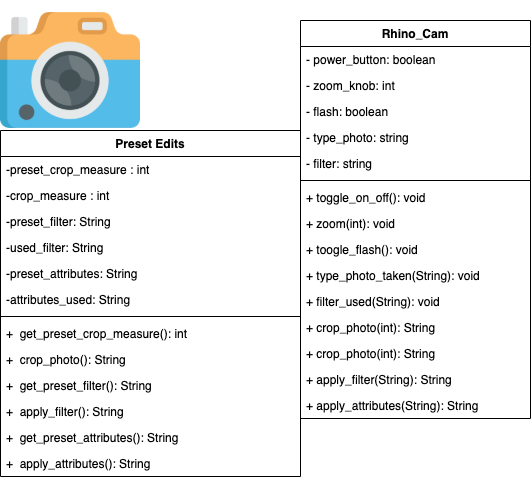

The diagram above was exported from draw.io. Its source (the exported page's mxGraphModel, read from the mxfile embedded in the PNG):
<mxGraphModel dx="669" dy="488" grid="1" gridSize="10" guides="1" tooltips="1" connect="1" arrows="1" fold="1" page="1" pageScale="1" pageWidth="850" pageHeight="1100" math="0" shadow="0">
  <root>
    <mxCell id="0" />
    <mxCell id="1" parent="0" />
    <mxCell id="YfzvUuBLrI3GzTe0B9Eg-1" value="" style="shape=image;verticalLabelPosition=bottom;labelBackgroundColor=#ffffff;verticalAlign=top;aspect=fixed;imageAspect=0;image=data:image/png,(base64 omitted: 34020 chars);" vertex="1" parent="1">
      <mxGeometry width="140" height="140" as="geometry" />
    </mxCell>
    <mxCell id="YfzvUuBLrI3GzTe0B9Eg-14" value="Preset Edits" style="swimlane;fontStyle=1;align=center;verticalAlign=top;childLayout=stackLayout;horizontal=1;startSize=26;horizontalStack=0;resizeParent=1;resizeParentMax=0;resizeLast=0;collapsible=1;marginBottom=0;" vertex="1" parent="1">
      <mxGeometry y="130" width="300" height="346" as="geometry" />
    </mxCell>
    <mxCell id="YfzvUuBLrI3GzTe0B9Eg-15" value="-preset_crop_measure : int" style="text;strokeColor=none;fillColor=none;align=left;verticalAlign=top;spacingLeft=4;spacingRight=4;overflow=hidden;rotatable=0;points=[[0,0.5],[1,0.5]];portConstraint=eastwest;" vertex="1" parent="YfzvUuBLrI3GzTe0B9Eg-14">
      <mxGeometry y="26" width="300" height="26" as="geometry" />
    </mxCell>
    <mxCell id="YfzvUuBLrI3GzTe0B9Eg-20" value="-crop_measure : int" style="text;strokeColor=none;fillColor=none;align=left;verticalAlign=top;spacingLeft=4;spacingRight=4;overflow=hidden;rotatable=0;points=[[0,0.5],[1,0.5]];portConstraint=eastwest;" vertex="1" parent="YfzvUuBLrI3GzTe0B9Eg-14">
      <mxGeometry y="52" width="300" height="26" as="geometry" />
    </mxCell>
    <mxCell id="YfzvUuBLrI3GzTe0B9Eg-18" value="-preset_filter: String" style="text;strokeColor=none;fillColor=none;align=left;verticalAlign=top;spacingLeft=4;spacingRight=4;overflow=hidden;rotatable=0;points=[[0,0.5],[1,0.5]];portConstraint=eastwest;" vertex="1" parent="YfzvUuBLrI3GzTe0B9Eg-14">
      <mxGeometry y="78" width="300" height="26" as="geometry" />
    </mxCell>
    <mxCell id="YfzvUuBLrI3GzTe0B9Eg-21" value="-used_filter: String" style="text;strokeColor=none;fillColor=none;align=left;verticalAlign=top;spacingLeft=4;spacingRight=4;overflow=hidden;rotatable=0;points=[[0,0.5],[1,0.5]];portConstraint=eastwest;" vertex="1" parent="YfzvUuBLrI3GzTe0B9Eg-14">
      <mxGeometry y="104" width="300" height="26" as="geometry" />
    </mxCell>
    <mxCell id="YfzvUuBLrI3GzTe0B9Eg-19" value="-preset_attributes: String" style="text;strokeColor=none;fillColor=none;align=left;verticalAlign=top;spacingLeft=4;spacingRight=4;overflow=hidden;rotatable=0;points=[[0,0.5],[1,0.5]];portConstraint=eastwest;" vertex="1" parent="YfzvUuBLrI3GzTe0B9Eg-14">
      <mxGeometry y="130" width="300" height="26" as="geometry" />
    </mxCell>
    <mxCell id="YfzvUuBLrI3GzTe0B9Eg-23" value="-attributes_used: String" style="text;strokeColor=none;fillColor=none;align=left;verticalAlign=top;spacingLeft=4;spacingRight=4;overflow=hidden;rotatable=0;points=[[0,0.5],[1,0.5]];portConstraint=eastwest;" vertex="1" parent="YfzvUuBLrI3GzTe0B9Eg-14">
      <mxGeometry y="156" width="300" height="26" as="geometry" />
    </mxCell>
    <mxCell id="YfzvUuBLrI3GzTe0B9Eg-16" value="" style="line;strokeWidth=1;fillColor=none;align=left;verticalAlign=middle;spacingTop=-1;spacingLeft=3;spacingRight=3;rotatable=0;labelPosition=right;points=[];portConstraint=eastwest;" vertex="1" parent="YfzvUuBLrI3GzTe0B9Eg-14">
      <mxGeometry y="182" width="300" height="8" as="geometry" />
    </mxCell>
    <mxCell id="YfzvUuBLrI3GzTe0B9Eg-17" value="+  get_preset_crop_measure(): int " style="text;strokeColor=none;fillColor=none;align=left;verticalAlign=top;spacingLeft=4;spacingRight=4;overflow=hidden;rotatable=0;points=[[0,0.5],[1,0.5]];portConstraint=eastwest;" vertex="1" parent="YfzvUuBLrI3GzTe0B9Eg-14">
      <mxGeometry y="190" width="300" height="26" as="geometry" />
    </mxCell>
    <mxCell id="YfzvUuBLrI3GzTe0B9Eg-24" value="+  crop_photo(): String" style="text;strokeColor=none;fillColor=none;align=left;verticalAlign=top;spacingLeft=4;spacingRight=4;overflow=hidden;rotatable=0;points=[[0,0.5],[1,0.5]];portConstraint=eastwest;" vertex="1" parent="YfzvUuBLrI3GzTe0B9Eg-14">
      <mxGeometry y="216" width="300" height="26" as="geometry" />
    </mxCell>
    <mxCell id="YfzvUuBLrI3GzTe0B9Eg-25" value="+  get_preset_filter(): String " style="text;strokeColor=none;fillColor=none;align=left;verticalAlign=top;spacingLeft=4;spacingRight=4;overflow=hidden;rotatable=0;points=[[0,0.5],[1,0.5]];portConstraint=eastwest;" vertex="1" parent="YfzvUuBLrI3GzTe0B9Eg-14">
      <mxGeometry y="242" width="300" height="26" as="geometry" />
    </mxCell>
    <mxCell id="YfzvUuBLrI3GzTe0B9Eg-26" value="+  apply_filter(): String " style="text;strokeColor=none;fillColor=none;align=left;verticalAlign=top;spacingLeft=4;spacingRight=4;overflow=hidden;rotatable=0;points=[[0,0.5],[1,0.5]];portConstraint=eastwest;" vertex="1" parent="YfzvUuBLrI3GzTe0B9Eg-14">
      <mxGeometry y="268" width="300" height="26" as="geometry" />
    </mxCell>
    <mxCell id="YfzvUuBLrI3GzTe0B9Eg-27" value="+  get_preset_attributes(): String " style="text;strokeColor=none;fillColor=none;align=left;verticalAlign=top;spacingLeft=4;spacingRight=4;overflow=hidden;rotatable=0;points=[[0,0.5],[1,0.5]];portConstraint=eastwest;" vertex="1" parent="YfzvUuBLrI3GzTe0B9Eg-14">
      <mxGeometry y="294" width="300" height="26" as="geometry" />
    </mxCell>
    <mxCell id="YfzvUuBLrI3GzTe0B9Eg-28" value="+  apply_attributes(): String " style="text;strokeColor=none;fillColor=none;align=left;verticalAlign=top;spacingLeft=4;spacingRight=4;overflow=hidden;rotatable=0;points=[[0,0.5],[1,0.5]];portConstraint=eastwest;" vertex="1" parent="YfzvUuBLrI3GzTe0B9Eg-14">
      <mxGeometry y="320" width="300" height="26" as="geometry" />
    </mxCell>
    <mxCell id="YfzvUuBLrI3GzTe0B9Eg-2" value="Rhino_Cam" style="swimlane;fontStyle=1;align=center;verticalAlign=top;childLayout=stackLayout;horizontal=1;startSize=26;horizontalStack=0;resizeParent=1;resizeParentMax=0;resizeLast=0;collapsible=1;marginBottom=0;" vertex="1" parent="1">
      <mxGeometry x="300" y="20" width="230" height="398" as="geometry" />
    </mxCell>
    <mxCell id="YfzvUuBLrI3GzTe0B9Eg-3" value="- power_button: boolean" style="text;strokeColor=none;fillColor=none;align=left;verticalAlign=top;spacingLeft=4;spacingRight=4;overflow=hidden;rotatable=0;points=[[0,0.5],[1,0.5]];portConstraint=eastwest;" vertex="1" parent="YfzvUuBLrI3GzTe0B9Eg-2">
      <mxGeometry y="26" width="230" height="26" as="geometry" />
    </mxCell>
    <mxCell id="YfzvUuBLrI3GzTe0B9Eg-6" value="- zoom_knob: int" style="text;strokeColor=none;fillColor=none;align=left;verticalAlign=top;spacingLeft=4;spacingRight=4;overflow=hidden;rotatable=0;points=[[0,0.5],[1,0.5]];portConstraint=eastwest;" vertex="1" parent="YfzvUuBLrI3GzTe0B9Eg-2">
      <mxGeometry y="52" width="230" height="26" as="geometry" />
    </mxCell>
    <mxCell id="YfzvUuBLrI3GzTe0B9Eg-8" value="- flash: boolean" style="text;strokeColor=none;fillColor=none;align=left;verticalAlign=top;spacingLeft=4;spacingRight=4;overflow=hidden;rotatable=0;points=[[0,0.5],[1,0.5]];portConstraint=eastwest;" vertex="1" parent="YfzvUuBLrI3GzTe0B9Eg-2">
      <mxGeometry y="78" width="230" height="26" as="geometry" />
    </mxCell>
    <mxCell id="YfzvUuBLrI3GzTe0B9Eg-10" value="- type_photo: string" style="text;strokeColor=none;fillColor=none;align=left;verticalAlign=top;spacingLeft=4;spacingRight=4;overflow=hidden;rotatable=0;points=[[0,0.5],[1,0.5]];portConstraint=eastwest;" vertex="1" parent="YfzvUuBLrI3GzTe0B9Eg-2">
      <mxGeometry y="104" width="230" height="26" as="geometry" />
    </mxCell>
    <mxCell id="YfzvUuBLrI3GzTe0B9Eg-12" value="- filter: string" style="text;strokeColor=none;fillColor=none;align=left;verticalAlign=top;spacingLeft=4;spacingRight=4;overflow=hidden;rotatable=0;points=[[0,0.5],[1,0.5]];portConstraint=eastwest;" vertex="1" parent="YfzvUuBLrI3GzTe0B9Eg-2">
      <mxGeometry y="130" width="230" height="26" as="geometry" />
    </mxCell>
    <mxCell id="YfzvUuBLrI3GzTe0B9Eg-4" value="" style="line;strokeWidth=1;fillColor=none;align=left;verticalAlign=middle;spacingTop=-1;spacingLeft=3;spacingRight=3;rotatable=0;labelPosition=right;points=[];portConstraint=eastwest;" vertex="1" parent="YfzvUuBLrI3GzTe0B9Eg-2">
      <mxGeometry y="156" width="230" height="8" as="geometry" />
    </mxCell>
    <mxCell id="YfzvUuBLrI3GzTe0B9Eg-5" value="+ toggle_on_off(): void" style="text;strokeColor=none;fillColor=none;align=left;verticalAlign=top;spacingLeft=4;spacingRight=4;overflow=hidden;rotatable=0;points=[[0,0.5],[1,0.5]];portConstraint=eastwest;" vertex="1" parent="YfzvUuBLrI3GzTe0B9Eg-2">
      <mxGeometry y="164" width="230" height="26" as="geometry" />
    </mxCell>
    <mxCell id="YfzvUuBLrI3GzTe0B9Eg-7" value="+ zoom(int): void" style="text;strokeColor=none;fillColor=none;align=left;verticalAlign=top;spacingLeft=4;spacingRight=4;overflow=hidden;rotatable=0;points=[[0,0.5],[1,0.5]];portConstraint=eastwest;" vertex="1" parent="YfzvUuBLrI3GzTe0B9Eg-2">
      <mxGeometry y="190" width="230" height="26" as="geometry" />
    </mxCell>
    <mxCell id="YfzvUuBLrI3GzTe0B9Eg-9" value="+ toogle_flash(): void" style="text;strokeColor=none;fillColor=none;align=left;verticalAlign=top;spacingLeft=4;spacingRight=4;overflow=hidden;rotatable=0;points=[[0,0.5],[1,0.5]];portConstraint=eastwest;" vertex="1" parent="YfzvUuBLrI3GzTe0B9Eg-2">
      <mxGeometry y="216" width="230" height="26" as="geometry" />
    </mxCell>
    <mxCell id="YfzvUuBLrI3GzTe0B9Eg-11" value="+ type_photo_taken(String): void" style="text;strokeColor=none;fillColor=none;align=left;verticalAlign=top;spacingLeft=4;spacingRight=4;overflow=hidden;rotatable=0;points=[[0,0.5],[1,0.5]];portConstraint=eastwest;" vertex="1" parent="YfzvUuBLrI3GzTe0B9Eg-2">
      <mxGeometry y="242" width="230" height="26" as="geometry" />
    </mxCell>
    <mxCell id="YfzvUuBLrI3GzTe0B9Eg-13" value="+ filter_used(String): void" style="text;strokeColor=none;fillColor=none;align=left;verticalAlign=top;spacingLeft=4;spacingRight=4;overflow=hidden;rotatable=0;points=[[0,0.5],[1,0.5]];portConstraint=eastwest;" vertex="1" parent="YfzvUuBLrI3GzTe0B9Eg-2">
      <mxGeometry y="268" width="230" height="26" as="geometry" />
    </mxCell>
    <mxCell id="YfzvUuBLrI3GzTe0B9Eg-29" value="+ crop_photo(int): String" style="text;strokeColor=none;fillColor=none;align=left;verticalAlign=top;spacingLeft=4;spacingRight=4;overflow=hidden;rotatable=0;points=[[0,0.5],[1,0.5]];portConstraint=eastwest;" vertex="1" parent="YfzvUuBLrI3GzTe0B9Eg-2">
      <mxGeometry y="294" width="230" height="26" as="geometry" />
    </mxCell>
    <mxCell id="YfzvUuBLrI3GzTe0B9Eg-30" value="+ crop_photo(int): String" style="text;strokeColor=none;fillColor=none;align=left;verticalAlign=top;spacingLeft=4;spacingRight=4;overflow=hidden;rotatable=0;points=[[0,0.5],[1,0.5]];portConstraint=eastwest;" vertex="1" parent="YfzvUuBLrI3GzTe0B9Eg-2">
      <mxGeometry y="320" width="230" height="26" as="geometry" />
    </mxCell>
    <mxCell id="YfzvUuBLrI3GzTe0B9Eg-31" value="+ apply_filter(String): String" style="text;strokeColor=none;fillColor=none;align=left;verticalAlign=top;spacingLeft=4;spacingRight=4;overflow=hidden;rotatable=0;points=[[0,0.5],[1,0.5]];portConstraint=eastwest;" vertex="1" parent="YfzvUuBLrI3GzTe0B9Eg-2">
      <mxGeometry y="346" width="230" height="26" as="geometry" />
    </mxCell>
    <mxCell id="YfzvUuBLrI3GzTe0B9Eg-32" value="+ apply_attributes(String): String" style="text;strokeColor=none;fillColor=none;align=left;verticalAlign=top;spacingLeft=4;spacingRight=4;overflow=hidden;rotatable=0;points=[[0,0.5],[1,0.5]];portConstraint=eastwest;" vertex="1" parent="YfzvUuBLrI3GzTe0B9Eg-2">
      <mxGeometry y="372" width="230" height="26" as="geometry" />
    </mxCell>
  </root>
</mxGraphModel>